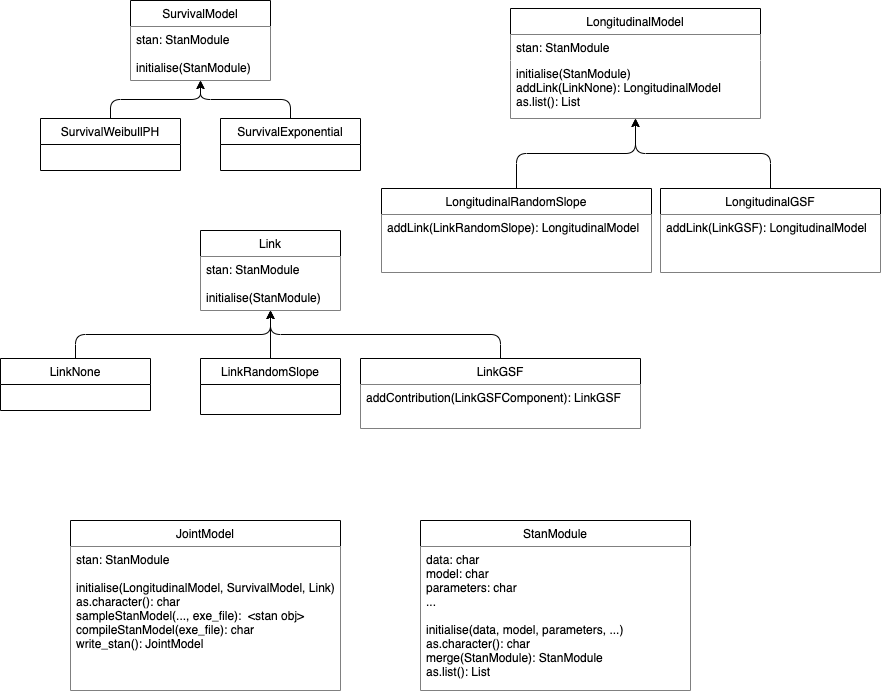

The diagram above was exported from draw.io. Its source (the exported page's mxGraphModel, read from the mxfile embedded in the PNG):
<mxGraphModel dx="975" dy="756" grid="1" gridSize="10" guides="1" tooltips="1" connect="1" arrows="1" fold="1" page="1" pageScale="1" pageWidth="1169" pageHeight="827" math="0" shadow="0">
  <root>
    <mxCell id="0" />
    <mxCell id="1" parent="0" />
    <mxCell id="4" value="SurvivalModel" style="swimlane;fontStyle=0;childLayout=stackLayout;horizontal=1;startSize=26;horizontalStack=0;resizeParent=1;resizeParentMax=0;resizeLast=0;collapsible=1;marginBottom=0;labelBackgroundColor=#FFFFFF;" vertex="1" parent="1">
      <mxGeometry x="149" y="20" width="140" height="80" as="geometry">
        <mxRectangle x="70" y="390" width="50" height="26" as="alternateBounds" />
      </mxGeometry>
    </mxCell>
    <mxCell id="5" value="stan: StanModule&#10;&#10;initialise(StanModule)" style="text;strokeColor=none;fillColor=default;align=left;verticalAlign=top;spacingLeft=4;spacingRight=4;overflow=hidden;rotatable=0;points=[[0,0.5],[1,0.5]];portConstraint=eastwest;labelBackgroundColor=#FFFFFF;" vertex="1" parent="4">
      <mxGeometry y="26" width="140" height="54" as="geometry" />
    </mxCell>
    <mxCell id="16" style="edgeStyle=orthogonalEdgeStyle;html=1;exitX=0.5;exitY=0;exitDx=0;exitDy=0;" edge="1" parent="1" source="8" target="4">
      <mxGeometry relative="1" as="geometry">
        <mxPoint x="299" y="247" as="targetPoint" />
      </mxGeometry>
    </mxCell>
    <mxCell id="8" value="SurvivalWeibullPH" style="swimlane;fontStyle=0;childLayout=stackLayout;horizontal=1;startSize=26;horizontalStack=0;resizeParent=1;resizeParentMax=0;resizeLast=0;collapsible=1;marginBottom=0;labelBackgroundColor=#FFFFFF;" vertex="1" parent="1">
      <mxGeometry x="59" y="138" width="140" height="52" as="geometry">
        <mxRectangle x="70" y="390" width="50" height="26" as="alternateBounds" />
      </mxGeometry>
    </mxCell>
    <mxCell id="17" style="edgeStyle=orthogonalEdgeStyle;html=1;exitX=0.5;exitY=0;exitDx=0;exitDy=0;" edge="1" parent="1" source="12" target="4">
      <mxGeometry relative="1" as="geometry">
        <mxPoint x="359" y="240" as="targetPoint" />
      </mxGeometry>
    </mxCell>
    <mxCell id="12" value="SurvivalExponential" style="swimlane;fontStyle=0;childLayout=stackLayout;horizontal=1;startSize=26;fillColor=default;horizontalStack=0;resizeParent=1;resizeParentMax=0;resizeLast=0;collapsible=1;marginBottom=0;labelBackgroundColor=#FFFFFF;" vertex="1" parent="1">
      <mxGeometry x="239" y="138" width="140" height="52" as="geometry">
        <mxRectangle x="70" y="390" width="50" height="26" as="alternateBounds" />
      </mxGeometry>
    </mxCell>
    <mxCell id="19" value="LongitudinalModel" style="swimlane;fontStyle=0;childLayout=stackLayout;horizontal=1;startSize=26;horizontalStack=0;resizeParent=1;resizeParentMax=0;resizeLast=0;collapsible=1;marginBottom=0;labelBackgroundColor=#FFFFFF;" vertex="1" parent="1">
      <mxGeometry x="529" y="28" width="250" height="110" as="geometry">
        <mxRectangle x="70" y="390" width="50" height="26" as="alternateBounds" />
      </mxGeometry>
    </mxCell>
    <mxCell id="20" value="stan: StanModule" style="text;strokeColor=none;fillColor=default;align=left;verticalAlign=top;spacingLeft=4;spacingRight=4;overflow=hidden;rotatable=0;points=[[0,0.5],[1,0.5]];portConstraint=eastwest;labelBackgroundColor=#FFFFFF;" vertex="1" parent="19">
      <mxGeometry y="26" width="250" height="26" as="geometry" />
    </mxCell>
    <mxCell id="21" value="initialise(StanModule)&#10;addLink(LinkNone): LongitudinalModel&#10;as.list(): List " style="text;strokeColor=none;fillColor=default;align=left;verticalAlign=top;spacingLeft=4;spacingRight=4;overflow=hidden;rotatable=0;points=[[0,0.5],[1,0.5]];portConstraint=eastwest;labelBackgroundColor=#FFFFFF;" vertex="1" parent="19">
      <mxGeometry y="52" width="250" height="58" as="geometry" />
    </mxCell>
    <mxCell id="22" style="edgeStyle=orthogonalEdgeStyle;html=1;exitX=0.5;exitY=0;exitDx=0;exitDy=0;" edge="1" parent="1" source="23" target="19">
      <mxGeometry relative="1" as="geometry">
        <mxPoint x="569" y="158" as="targetPoint" />
      </mxGeometry>
    </mxCell>
    <mxCell id="23" value="LongitudinalRandomSlope" style="swimlane;fontStyle=0;childLayout=stackLayout;horizontal=1;startSize=26;horizontalStack=0;resizeParent=1;resizeParentMax=0;resizeLast=0;collapsible=1;marginBottom=0;labelBackgroundColor=#FFFFFF;" vertex="1" parent="1">
      <mxGeometry x="400" y="208" width="270" height="84" as="geometry">
        <mxRectangle x="70" y="390" width="50" height="26" as="alternateBounds" />
      </mxGeometry>
    </mxCell>
    <mxCell id="57" value="addLink(LinkRandomSlope): LongitudinalModel&#10;" style="text;strokeColor=none;fillColor=default;align=left;verticalAlign=top;spacingLeft=4;spacingRight=4;overflow=hidden;rotatable=0;points=[[0,0.5],[1,0.5]];portConstraint=eastwest;labelBackgroundColor=#FFFFFF;" vertex="1" parent="23">
      <mxGeometry y="26" width="270" height="58" as="geometry" />
    </mxCell>
    <mxCell id="27" style="edgeStyle=orthogonalEdgeStyle;html=1;exitX=0.5;exitY=0;exitDx=0;exitDy=0;" edge="1" parent="1" source="28" target="19">
      <mxGeometry relative="1" as="geometry">
        <mxPoint x="654" y="180" as="targetPoint" />
      </mxGeometry>
    </mxCell>
    <mxCell id="28" value="LongitudinalGSF" style="swimlane;fontStyle=0;childLayout=stackLayout;horizontal=1;startSize=26;horizontalStack=0;resizeParent=1;resizeParentMax=0;resizeLast=0;collapsible=1;marginBottom=0;labelBackgroundColor=#FFFFFF;" vertex="1" parent="1">
      <mxGeometry x="679" y="208" width="220" height="84" as="geometry">
        <mxRectangle x="70" y="390" width="50" height="26" as="alternateBounds" />
      </mxGeometry>
    </mxCell>
    <mxCell id="58" value="addLink(LinkGSF): LongitudinalModel&#10;" style="text;strokeColor=none;fillColor=default;align=left;verticalAlign=top;spacingLeft=4;spacingRight=4;overflow=hidden;rotatable=0;points=[[0,0.5],[1,0.5]];portConstraint=eastwest;labelBackgroundColor=#FFFFFF;" vertex="1" parent="28">
      <mxGeometry y="26" width="220" height="58" as="geometry" />
    </mxCell>
    <mxCell id="32" value="Link" style="swimlane;fontStyle=0;childLayout=stackLayout;horizontal=1;startSize=26;horizontalStack=0;resizeParent=1;resizeParentMax=0;resizeLast=0;collapsible=1;marginBottom=0;labelBackgroundColor=#FFFFFF;" vertex="1" parent="1">
      <mxGeometry x="219" y="250" width="140" height="80" as="geometry">
        <mxRectangle x="70" y="390" width="50" height="26" as="alternateBounds" />
      </mxGeometry>
    </mxCell>
    <mxCell id="33" value="stan: StanModule&#10;&#10;initialise(StanModule)" style="text;strokeColor=none;fillColor=default;align=left;verticalAlign=top;spacingLeft=4;spacingRight=4;overflow=hidden;rotatable=0;points=[[0,0.5],[1,0.5]];portConstraint=eastwest;labelBackgroundColor=#FFFFFF;" vertex="1" parent="32">
      <mxGeometry y="26" width="140" height="54" as="geometry" />
    </mxCell>
    <mxCell id="35" style="edgeStyle=orthogonalEdgeStyle;html=1;exitX=0.5;exitY=0;exitDx=0;exitDy=0;" edge="1" parent="1" source="36" target="32">
      <mxGeometry relative="1" as="geometry">
        <mxPoint x="209" y="387" as="targetPoint" />
      </mxGeometry>
    </mxCell>
    <mxCell id="36" value="LinkNone" style="swimlane;fontStyle=0;childLayout=stackLayout;horizontal=1;startSize=26;horizontalStack=0;resizeParent=1;resizeParentMax=0;resizeLast=0;collapsible=1;marginBottom=0;labelBackgroundColor=#FFFFFF;" vertex="1" parent="1">
      <mxGeometry x="19" y="378" width="150" height="52" as="geometry">
        <mxRectangle x="19" y="378" width="50" height="26" as="alternateBounds" />
      </mxGeometry>
    </mxCell>
    <mxCell id="40" style="edgeStyle=orthogonalEdgeStyle;html=1;exitX=0.5;exitY=0;exitDx=0;exitDy=0;" edge="1" parent="1" source="41" target="32">
      <mxGeometry relative="1" as="geometry">
        <mxPoint x="269" y="380" as="targetPoint" />
      </mxGeometry>
    </mxCell>
    <mxCell id="41" value="LinkRandomSlope" style="swimlane;fontStyle=0;childLayout=stackLayout;horizontal=1;startSize=26;horizontalStack=0;resizeParent=1;resizeParentMax=0;resizeLast=0;collapsible=1;marginBottom=0;labelBackgroundColor=#FFFFFF;" vertex="1" parent="1">
      <mxGeometry x="219" y="378" width="140" height="56" as="geometry">
        <mxRectangle x="70" y="390" width="50" height="26" as="alternateBounds" />
      </mxGeometry>
    </mxCell>
    <mxCell id="49" style="edgeStyle=orthogonalEdgeStyle;html=1;exitX=0.5;exitY=0;exitDx=0;exitDy=0;" edge="1" parent="1" source="45" target="32">
      <mxGeometry relative="1" as="geometry" />
    </mxCell>
    <mxCell id="45" value="LinkGSF" style="swimlane;fontStyle=0;childLayout=stackLayout;horizontal=1;startSize=26;horizontalStack=0;resizeParent=1;resizeParentMax=0;resizeLast=0;collapsible=1;marginBottom=0;labelBackgroundColor=#FFFFFF;" vertex="1" parent="1">
      <mxGeometry x="379" y="378" width="280" height="70" as="geometry">
        <mxRectangle x="70" y="390" width="50" height="26" as="alternateBounds" />
      </mxGeometry>
    </mxCell>
    <mxCell id="46" value="addContribution(LinkGSFComponent): LinkGSF" style="text;strokeColor=none;fillColor=default;align=left;verticalAlign=top;spacingLeft=4;spacingRight=4;overflow=hidden;rotatable=0;points=[[0,0.5],[1,0.5]];portConstraint=eastwest;labelBackgroundColor=#FFFFFF;" vertex="1" parent="45">
      <mxGeometry y="26" width="280" height="44" as="geometry" />
    </mxCell>
    <mxCell id="50" value="StanModule" style="swimlane;fontStyle=0;childLayout=stackLayout;horizontal=1;startSize=26;horizontalStack=0;resizeParent=1;resizeParentMax=0;resizeLast=0;collapsible=1;marginBottom=0;labelBackgroundColor=#FFFFFF;" vertex="1" parent="1">
      <mxGeometry x="439" y="540" width="270" height="170" as="geometry">
        <mxRectangle x="70" y="390" width="50" height="26" as="alternateBounds" />
      </mxGeometry>
    </mxCell>
    <mxCell id="51" value="data: char&#10;model: char&#10;parameters: char&#10;...&#10;&#10;initialise(data, model, parameters, ...)&#10;as.character(): char&#10;merge(StanModule): StanModule&#10;as.list(): List" style="text;align=left;verticalAlign=top;spacingLeft=4;spacingRight=4;overflow=hidden;rotatable=0;points=[[0,0.5],[1,0.5]];portConstraint=eastwest;labelBackgroundColor=#FFFFFF;fillColor=default;" vertex="1" parent="50">
      <mxGeometry y="26" width="270" height="144" as="geometry" />
    </mxCell>
    <mxCell id="52" value="JointModel" style="swimlane;fontStyle=0;childLayout=stackLayout;horizontal=1;startSize=26;horizontalStack=0;resizeParent=1;resizeParentMax=0;resizeLast=0;collapsible=1;marginBottom=0;labelBackgroundColor=#FFFFFF;" vertex="1" parent="1">
      <mxGeometry x="89" y="540" width="270" height="170" as="geometry">
        <mxRectangle x="89" y="540" width="50" height="26" as="alternateBounds" />
      </mxGeometry>
    </mxCell>
    <mxCell id="53" value="stan: StanModule&#10;&#10;initialise(LongitudinalModel, SurvivalModel, Link)&#10;as.character(): char&#10;sampleStanModel(..., exe_file):  &lt;stan obj&gt;&#10;compileStanModel(exe_file): char&#10;write_stan(): JointModel" style="text;align=left;verticalAlign=top;spacingLeft=4;spacingRight=4;overflow=hidden;rotatable=0;points=[[0,0.5],[1,0.5]];portConstraint=eastwest;labelBackgroundColor=#FFFFFF;fillColor=default;" vertex="1" parent="52">
      <mxGeometry y="26" width="270" height="144" as="geometry" />
    </mxCell>
  </root>
</mxGraphModel>